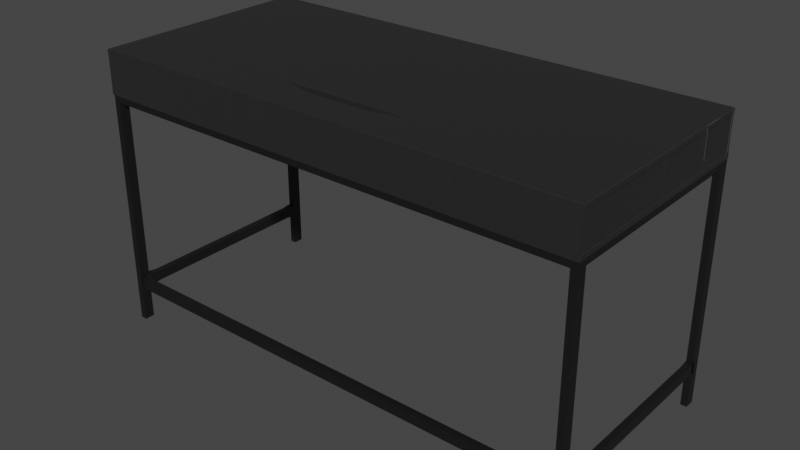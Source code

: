 # Source: desk.blend  (saved by Blender 2.92.15; exported with 4.5.12 LTS)
import bpy
from mathutils import Matrix  # noqa: F401  (used for matrix-valued properties, if any)

bpy.ops.wm.read_factory_settings(use_empty=True)
scene = bpy.context.scene
scene.name = 'Scene'

# ---- collections
col_collection = bpy.data.collections.new('Collection'); scene.collection.children.link(col_collection)

# ---- materials (node trees are filled in below, after node groups)
mat_material_001 = bpy.data.materials.new('Material.001')
mat_material_001.use_transparent_shadow = False
mat_material_001.use_raytrace_refraction = True
mat_material_001.use_screen_refraction = True
mat_material_001.use_sss_translucency = True
mat_material_001.thickness_mode = 'SLAB'
mat_material_001.use_thickness_from_shadow = True
mat_material_013 = bpy.data.materials.new('Material.013')
mat_material_013.use_transparent_shadow = False
mat_material_183 = bpy.data.materials.new('Material.183')
mat_material_183.use_transparent_shadow = False

# ---- material node trees
mat_material_001.use_nodes = True; mat_material_001.node_tree.nodes.clear()
_N = mat_material_001.node_tree.nodes; _L = mat_material_001.node_tree.links
n0 = _N.new('ShaderNodeTexWave'); n0.name = 'Wave Texture'; n0.location = (-2834, 298)
n0.inputs[1].default_value = 12.1
n0.inputs[2].default_value = 33.2
n0.inputs[4].default_value = 8.0
n1 = _N.new('ShaderNodeMapping'); n1.name = 'Mapping'; n1.location = (-3242, 233)
n1.inputs[3].default_value = (13.3, 1.0, 1.0)
n2 = _N.new('ShaderNodeTexCoord'); n2.name = 'Texture Coordinate'; n2.location = (-3510, 215)
n3 = _N.new('ShaderNodeTexVoronoi'); n3.name = 'Voronoi Texture'; n3.location = (-3040, 247)
n4 = _N.new('ShaderNodeValToRGB'); n4.name = 'ColorRamp.001'; n4.location = (-2589, 270)
while len(n4.color_ramp.elements) > 1: n4.color_ramp.elements.remove(n4.color_ramp.elements[-1])
n4.color_ramp.elements[0].position = 0.9909; n4.color_ramp.elements[0].color = (0.0, 0.0, 0.0, 1.0)
_e = n4.color_ramp.elements.new(1.0); _e.color = (1.0, 1.0, 1.0, 1.0)
n5 = _N.new('ShaderNodeTexWave'); n5.name = 'Wave Texture.001'; n5.location = (-2825, -94)
n5.inputs[1].default_value = 12.1
n5.inputs[2].default_value = 33.2
n5.inputs[4].default_value = 8.0
n6 = _N.new('ShaderNodeMapping'); n6.name = 'Mapping.001'; n6.location = (-3233, -160)
n6.inputs[3].default_value = (13.3, 1.0, 1.0)
n7 = _N.new('ShaderNodeTexCoord'); n7.name = 'Texture Coordinate.001'; n7.location = (-3501, -178)
n8 = _N.new('ShaderNodeTexVoronoi'); n8.name = 'Voronoi Texture.001'; n8.location = (-3031, -145)
n9 = _N.new('ShaderNodeValToRGB'); n9.name = 'ColorRamp.003'; n9.location = (-2580, -122)
while len(n9.color_ramp.elements) > 1: n9.color_ramp.elements.remove(n9.color_ramp.elements[-1])
n9.color_ramp.elements[0].position = 0.9545; n9.color_ramp.elements[0].color = (0.0, 0.0, 0.0, 1.0)
_e = n9.color_ramp.elements.new(1.0); _e.color = (1.0, 1.0, 1.0, 1.0)
n10 = _N.new('ShaderNodeOutputMaterial'); n10.name = 'Material Output.001'; n10.location = (-870, 235)
n11 = _N.new('ShaderNodeBsdfPrincipled'); n11.name = 'Principled BSDF.001'; n11.location = (-1678, 237)
n11.width = 232
n11.distribution = 'GGX'
n11.subsurface_method = 'BURLEY'
n11.inputs[2].default_value = 0.7878
n11.inputs[3].default_value = 1.45
n11.inputs[13].default_value = 1.0
n11.inputs[27].default_value = (0.0, 0.0, 0.0, 1.0)
n11.inputs[28].default_value = 1.0
n12 = _N.new('ShaderNodeBump'); n12.name = 'Bump'; n12.location = (-1874, -139)
n12.width = 132
n12.inputs[1].default_value = 1.0
n12.inputs[2].default_value = 1.0
n13 = _N.new('ShaderNodeValToRGB'); n13.name = 'ColorRamp'; n13.location = (-2258, 235)
while len(n13.color_ramp.elements) > 1: n13.color_ramp.elements.remove(n13.color_ramp.elements[-1])
n13.color_ramp.elements[0].position = 0.7; n13.color_ramp.elements[0].color = (0.0, 0.0, 0.0, 1.0)
_e = n13.color_ramp.elements.new(1.0); _e.color = (0.06004, 0.06004, 0.06004, 1.0)
n14 = _N.new('ShaderNodeValToRGB'); n14.name = 'ColorRamp.002'; n14.location = (-2160, -152)
while len(n14.color_ramp.elements) > 1: n14.color_ramp.elements.remove(n14.color_ramp.elements[-1])
n14.color_ramp.elements[0].position = 1.0; n14.color_ramp.elements[0].color = (0.0, 0.0, 0.0, 1.0)
_e = n14.color_ramp.elements.new(1.0); _e.color = (1.0, 1.0, 1.0, 1.0)
_L.new(n11.outputs[0], n10.inputs[0])
_L.new(n13.outputs[0], n11.inputs[0])
_L.new(n4.outputs[0], n13.inputs[0])
_L.new(n0.outputs[0], n4.inputs[0])
_L.new(n3.outputs[0], n0.inputs[0])
_L.new(n2.outputs[2], n1.inputs[0])
_L.new(n1.outputs[0], n3.inputs[0])
_L.new(n9.outputs[0], n14.inputs[0])
_L.new(n5.outputs[0], n9.inputs[0])
_L.new(n8.outputs[0], n5.inputs[0])
_L.new(n7.outputs[2], n6.inputs[0])
_L.new(n6.outputs[0], n8.inputs[0])
_L.new(n14.outputs[0], n12.inputs[3])
_L.new(n12.outputs[0], n10.inputs[2])
_L.new(n12.outputs[0], n11.inputs[5])
n10.is_active_output = True
mat_material_013.use_nodes = True; mat_material_013.node_tree.nodes.clear()
_N = mat_material_013.node_tree.nodes; _L = mat_material_013.node_tree.links
n0 = _N.new('ShaderNodeBsdfPrincipled'); n0.name = 'Principled BSDF'; n0.location = (10, 300)
n0.distribution = 'GGX'
n0.subsurface_method = 'BURLEY'
n0.inputs[0].default_value = (0.05497, 0.05497, 0.05497, 1.0)
n0.inputs[1].default_value = 0.8916
n0.inputs[2].default_value = 0.4518
n0.inputs[3].default_value = 1.45
n0.inputs[27].default_value = (0.0, 0.0, 0.0, 1.0)
n0.inputs[28].default_value = 1.0
n1 = _N.new('ShaderNodeOutputMaterial'); n1.name = 'Material Output'; n1.location = (300, 300)
_L.new(n0.outputs[0], n1.inputs[0])
n1.is_active_output = True
mat_material_183.use_nodes = True; mat_material_183.node_tree.nodes.clear()
_N = mat_material_183.node_tree.nodes; _L = mat_material_183.node_tree.links
n0 = _N.new('ShaderNodeOutputMaterial'); n0.name = 'Material Output'; n0.location = (300, 300)
n1 = _N.new('ShaderNodeBsdfPrincipled'); n1.name = 'Principled BSDF'; n1.location = (10, 300)
n1.distribution = 'GGX'
n1.subsurface_method = 'BURLEY'
n1.inputs[2].default_value = 1.0
n1.inputs[3].default_value = 1.45
n1.inputs[13].default_value = 1.0
n1.inputs[27].default_value = (0.0, 0.0, 0.0, 1.0)
n1.inputs[28].default_value = 1.0
n2 = _N.new('ShaderNodeBump'); n2.name = 'Bump'; n2.location = (-261, -154)
n2.inputs[1].default_value = 1.0
n2.inputs[2].default_value = 1.0
n3 = _N.new('ShaderNodeTexNoise'); n3.name = 'Noise Texture'; n3.location = (-641, 159)
n3.inputs[2].default_value = 1000.0
n3.inputs[3].default_value = 4.8
n3.inputs[4].default_value = 1.0
n3.inputs[8].default_value = 4.2
_L.new(n1.outputs[0], n0.inputs[0])
_L.new(n2.outputs[0], n1.inputs[5])
_L.new(n3.outputs[1], n2.inputs[3])
n0.is_active_output = True

# ---- world
world_world_001 = bpy.data.worlds.new('World.001'); scene.world = world_world_001
world_world_001.use_nodes = True; world_world_001.node_tree.nodes.clear()
_N = world_world_001.node_tree.nodes; _L = world_world_001.node_tree.links
n0 = _N.new('ShaderNodeBackground'); n0.name = 'Background'; n0.location = (10, 300)
n0.inputs[0].default_value = (0.05, 0.05, 0.05, 1.0)
n1 = _N.new('ShaderNodeOutputWorld'); n1.name = 'World Output'; n1.location = (300, 300)
_L.new(n0.outputs[0], n1.inputs[0])
n1.is_active_output = True
world_world_001.use_sun_shadow = False
world_world_001.sun_shadow_jitter_overblur = 0.0

# ---- meshes
me_plane_029 = bpy.data.meshes.new('Plane.029')
me_plane_029.from_pydata([(-0.6896, 0.3704, 0.4768), (0.6312, -0.2265, 0.4768), (-0.6896, -0.2265, 0.4768), (-0.6896, -0.2266, 0.5918), (-0.6896, 0.3704, 0.5918), (0.6312, -0.2266, 0.5918), (0.6312, 0.3704, 0.5918), (0.6312, 0.3704, 0.5796), (-0.6896, 0.3704, 0.5796), (0.6312, 0.3704, 0.5756), (-0.6893, 0.3704, 0.5757), (-0.6896, 0.3704, 0.4974), (-0.0292, 0.3704, 0.4974), (0.6312, 0.3704, 0.4768), (-0.6725, 0.3704, 0.4974), (-0.6877, 0.3744, 0.4788), (-0.6896, 0.3724, 0.4768), (-0.6877, 0.3744, 0.4954), (-0.6896, 0.3724, 0.4974), (0.6293, 0.3744, 0.4954), (0.6312, 0.3724, 0.4974), (0.6293, 0.3744, 0.4788), (0.6312, 0.3724, 0.4768), (-0.6876, 0.3744, 0.5899), (-0.6896, 0.3724, 0.5918), (-0.6874, 0.3744, 0.5777), (-0.6893, 0.3724, 0.5757), (0.6293, 0.3744, 0.5899), (0.6312, 0.3724, 0.5918), (0.6293, 0.3744, 0.5775), (0.6312, 0.3724, 0.5756), (0.63, 0.3721, 0.4986), (0.6312, 0.3709, 0.4974), (-0.6896, 0.3709, 0.4974), (-0.6884, 0.3721, 0.4986), (-0.03042, 0.3721, 0.4986), (-0.0292, 0.3709, 0.4974), (0.6312, 0.3709, 0.5756), (0.63, 0.3721, 0.5744), (-0.6881, 0.3721, 0.5745), (-0.6893, 0.3709, 0.5757), (-0.02886, 0.3709, 0.5757), (-0.0301, 0.3721, 0.5745), (-0.0483, 0.3721, 0.5745), (-0.04949, 0.3709, 0.5757), (0.6165, 0.3721, 0.5744), (0.6153, 0.3709, 0.5756), (0.6153, 0.3709, 0.4974), (0.6165, 0.3721, 0.4986), (-0.6721, 0.3709, 0.5757), (-0.6733, 0.3721, 0.5745), (-0.6737, 0.3721, 0.4986), (-0.6725, 0.3709, 0.4974), (-0.04984, 0.3709, 0.4974), (-0.04863, 0.3721, 0.4986), (-0.02886, 0.3704, 0.5757), (0.6153, 0.3704, 0.5756), (-0.04949, 0.3704, 0.5757), (-0.6721, 0.3704, 0.5757), (0.6153, 0.3704, 0.4974), (-0.04984, 0.3704, 0.4974), (-0.02834, 0.3627, 0.498), (0.6162, 0.3627, 0.5761), (-0.6712, 0.3627, 0.5763), (0.6162, 0.3627, 0.498), (-0.02799, 0.3627, 0.5763), (-0.04863, 0.3627, 0.5763), (-0.6716, 0.3627, 0.498), (-0.04898, 0.3627, 0.498), (-0.6896, -0.1139, 0.5918), (0.6312, -0.002688, 0.5918), (-0.1943, -0.1139, 0.5918), (0.1359, -0.1139, 0.5918), (-0.6889, 0.3697, 0.5926), (0.6305, 0.3697, 0.5926), (0.6312, -0.1119, 0.5919), (-0.6896, -0.1119, 0.5919), (-0.6889, -0.1112, 0.5926), (-0.1118, -0.1339, 0.5918), (0.05334, -0.1339, 0.5918), (0.136, -0.1146, 0.5927), (-0.1118, -0.1346, 0.5927), (0.6305, -0.2259, 0.5927), (0.6312, -0.2266, 0.592), (-0.6896, -0.2266, 0.592), (-0.1118, -0.1339, 0.592), (-0.1944, -0.1146, 0.5927), (-0.1943, -0.1139, 0.592), (0.05334, -0.1339, 0.592), (0.1359, -0.1139, 0.592), (-0.6896, -0.1139, 0.592), (-0.6889, -0.2259, 0.5927), (-0.6889, -0.1146, 0.5927), (0.05343, -0.1346, 0.5927), (-0.6889, 0.3697, 0.5778), (0.6305, -0.1112, 0.5778), (-0.6889, -0.1112, 0.5778), (0.136, -0.1146, 0.578), (0.6305, -0.2259, 0.578), (-0.6889, -0.2259, 0.578), (-0.6889, -0.1146, 0.578), (-0.1944, -0.1146, 0.578), (0.05343, -0.1346, 0.578), (-0.1118, -0.1346, 0.578), (0.6305, -0.1112, 0.5926), (0.6312, -0.1139, 0.592), (0.6305, -0.1146, 0.5927), (0.6305, 0.3697, 0.5778), (0.6305, -0.1146, 0.578), (0.6312, -0.2266, 0.5775), (0.6312, 0.3704, 0.4912), (0.6311, -0.1139, 0.5918), (0.6312, -0.2265, 0.4912), (0.6312, 0.3704, 0.5775), (0.6312, -0.1118, 0.5775), (0.6311, -0.1139, 0.5774), (0.6321, 0.3704, 0.4768), (0.633, 0.3695, 0.4777), (0.6321, -0.2266, 0.5775), (0.633, -0.2257, 0.5784), (0.633, -0.2257, 0.5909), (0.6321, -0.2266, 0.5918), (0.6321, 0.3704, 0.4912), (0.633, 0.3695, 0.4903), (0.6329, -0.1148, 0.5909), (0.632, -0.1139, 0.5918), (0.6321, -0.1118, 0.5918), (0.633, -0.1109, 0.5909), (0.6321, -0.1118, 0.5775), (0.633, -0.1109, 0.5784), (0.633, -0.2256, 0.4777), (0.6321, -0.2265, 0.4768), (0.633, -0.2256, 0.4903), (0.6321, -0.2265, 0.4912), (0.6321, 0.3704, 0.5918), (0.633, 0.3695, 0.5909), (0.633, 0.3695, 0.5784), (0.6321, 0.3704, 0.5775), (0.6329, -0.1148, 0.5783), (0.632, -0.1139, 0.5774), (-0.6896, -0.1113, 0.4768), (-0.6896, -0.1114, 0.5918), (-0.6896, -0.1138, 0.4768), (-0.6896, -0.2266, 0.5775), (-0.6896, 0.3704, 0.4912), (-0.6896, -0.2265, 0.4912), (-0.6896, 0.3704, 0.5775), (-0.6896, -0.1114, 0.5775), (-0.6896, -0.1113, 0.4912), (-0.6896, -0.1138, 0.4912), (-0.6896, -0.1139, 0.5775), (-0.6919, -0.1154, 0.4784), (-0.6903, -0.1138, 0.4768), (-0.6903, -0.2265, 0.4768), (-0.6919, -0.2249, 0.4784), (-0.6919, -0.225, 0.5791), (-0.6903, -0.2266, 0.5775), (-0.6903, -0.2266, 0.5918), (-0.6919, -0.225, 0.5902), (-0.6919, 0.3688, 0.4896), (-0.6903, 0.3704, 0.4912), (-0.6903, 0.3704, 0.4768), (-0.6919, 0.3688, 0.4784), (-0.6903, -0.1139, 0.5918), (-0.6919, -0.1155, 0.5902), (-0.6903, -0.1113, 0.4768), (-0.6919, -0.1097, 0.4784), (-0.6919, -0.1098, 0.5902), (-0.6903, -0.1114, 0.5918), (-0.6903, -0.1113, 0.4912), (-0.6919, -0.1097, 0.4896), (-0.6903, -0.2265, 0.4912), (-0.6919, -0.2249, 0.4896), (-0.6919, 0.3688, 0.5902), (-0.6903, 0.3704, 0.5918), (-0.6903, 0.3704, 0.5775), (-0.6919, 0.3688, 0.5791), (-0.6919, -0.1098, 0.5791), (-0.6903, -0.1114, 0.5775), (-0.6903, -0.1138, 0.4912), (-0.6919, -0.1154, 0.4896), (-0.6919, -0.1155, 0.5791), (-0.6903, -0.1139, 0.5775), (0.6312, 0.3446, 0.4599), (0.6142, 0.3446, 0.4599), (0.6142, -0.2254, 0.4769), (0.6312, -0.2254, 0.4769), (0.6142, -0.2254, 0.4599), (0.6312, 0.3715, 0.4769), (0.6142, 0.3715, 0.4769), (0.6312, 0.3446, -0.158), (0.6142, 0.3446, -0.158), (0.6312, 0.3715, -0.158), (0.6142, 0.3715, -0.158), (0.6312, -0.1985, 0.4769), (0.6312, -0.1985, 0.4599), (0.6142, -0.1985, 0.4599), (0.6142, -0.1985, 0.4769), (0.6312, -0.2254, -0.158), (0.6142, -0.2254, -0.158), (0.6312, -0.1985, -0.158), (0.6142, -0.1985, -0.158), (0.6142, -0.1992, -0.0661), (0.6312, -0.1992, -0.0661), (0.6312, -0.1981, -0.03402), (0.6142, -0.1981, -0.03402), (0.6312, 0.3518, -0.0661), (0.6312, 0.3528, -0.03402), (0.6142, 0.3528, -0.03402), (0.6142, 0.3518, -0.0661), (0.6142, 0.3179, -0.0369), (0.6142, -0.1642, -0.0638), (0.6312, -0.1642, -0.0638), (0.6312, -0.1642, -0.0369), (0.6142, -0.1642, -0.0369), (0.6142, 0.3179, -0.0638), (0.6312, 0.3179, -0.0638), (0.6312, 0.3179, -0.0369), (0.6142, 0.3356, -0.03402), (0.6142, -0.1819, -0.0661), (0.6312, -0.1819, -0.0661), (0.6312, -0.1809, -0.03402), (0.6142, -0.1809, -0.03402), (0.6142, 0.3346, -0.0661), (0.6312, 0.3346, -0.0661), (0.6312, 0.3356, -0.03402), (-0.6688, 0.3446, 0.4599), (-0.6858, 0.3446, 0.4599), (-0.6688, 0.3446, 0.4769), (-0.6858, 0.3446, 0.4769), (-0.6858, -0.2254, 0.4769), (-0.6688, -0.2254, 0.4769), (-0.6688, -0.2254, 0.4599), (-0.6688, 0.3715, 0.4769), (-0.6858, 0.3715, 0.4769), (-0.6688, 0.3446, -0.158), (-0.6858, 0.3446, -0.158), (-0.6688, 0.3715, -0.158), (-0.6858, 0.3715, -0.158), (-0.6688, -0.1985, 0.4769), (-0.6688, -0.1985, 0.4599), (-0.6858, -0.1985, 0.4599), (-0.6858, -0.1985, 0.4769), (-0.6688, -0.2254, -0.158), (-0.6858, -0.2254, -0.158), (-0.6688, -0.1985, -0.158), (-0.6858, -0.1985, -0.158), (-0.6858, -0.1992, -0.0661), (-0.6688, -0.1992, -0.0661), (-0.6688, -0.1981, -0.03402), (-0.6858, -0.1981, -0.03402), (-0.6688, 0.3518, -0.0661), (-0.6688, 0.3528, -0.03402), (-0.6858, 0.3528, -0.03402), (-0.6858, 0.3518, -0.0661), (-0.6858, 0.3179, -0.0369), (-0.6858, -0.1642, -0.0638), (-0.6688, -0.1642, -0.0638), (-0.6688, -0.1642, -0.0369), (-0.6858, -0.1642, -0.0369), (-0.6858, 0.3179, -0.0638), (-0.6688, 0.3179, -0.0638), (-0.6688, 0.3179, -0.0369), (-0.6858, 0.3523, -0.06296), (-0.6693, 0.3528, -0.03402), (-0.6858, 0.3356, -0.03402), (-0.6858, -0.1819, -0.0661), (-0.6688, -0.1819, -0.0661), (-0.6688, -0.1809, -0.03402), (-0.6688, 0.3523, -0.06296), (-0.6858, 0.3523, -0.03774), (-0.6858, -0.1809, -0.03402), (-0.6858, 0.3346, -0.0661), (-0.6688, 0.3346, -0.0661), (-0.6688, 0.3356, -0.03402), (-0.6693, 0.3523, -0.03774), (0.6141, -0.2212, -0.03402), (0.6141, -0.2042, -0.03402), (0.6151, -0.2042, -0.0661), (0.6151, -0.2212, -0.0661), (-0.6696, -0.2042, -0.0661), (-0.6707, -0.2042, -0.03402), (-0.6707, -0.2212, -0.03402), (-0.6696, -0.2212, -0.0661), (-0.6358, -0.2212, -0.0369), (0.5801, -0.2212, -0.0638), (0.5801, -0.2042, -0.0638), (0.5801, -0.2042, -0.0369), (0.5801, -0.2212, -0.0369), (-0.6358, -0.2212, -0.0638), (-0.6358, -0.2042, -0.0638), (-0.6358, -0.2042, -0.0369), (0.6146, -0.2042, -0.03774), (0.6146, -0.2212, -0.06296), (-0.6702, -0.2042, -0.03774), (-0.6702, -0.2212, -0.06296), (-0.6535, -0.2212, -0.03402), (0.5979, -0.2212, -0.0661), (0.5979, -0.2042, -0.0661), (0.5969, -0.2042, -0.03402), (0.6146, -0.2042, -0.06296), (0.6146, -0.2212, -0.03774), (-0.6702, -0.2042, -0.06296), (-0.6702, -0.2212, -0.03774), (0.5969, -0.2212, -0.03402), (-0.6524, -0.2212, -0.0661), (-0.6524, -0.2042, -0.0661), (-0.6535, -0.2042, -0.03402), (0.6142, -0.2002, 0.4599), (0.6142, -0.2002, 0.4769), (-0.6688, -0.2002, 0.4769), (-0.6688, -0.2002, 0.4599), (0.6209, -0.1985, 0.4769), (0.6209, -0.1985, 0.4599)], [(206, 207)], [(111, 72, 89, 80, 106, 105), (234, 233, 237, 238), (11, 33, 34, 39, 40, 10, 8), (9, 6, 28, 30), (4, 10, 26, 24), (4, 8, 10), (7, 6, 9), (0, 140, 142, 2, 1, 13, 22, 16), (56, 62, 64, 59), (58, 10, 40, 49), (11, 0, 16, 18), (32, 47, 59, 64, 61, 12, 60, 68, 67, 14, 11, 18, 17, 19, 20, 22, 13, 7, 9, 37), (29, 27, 23, 25), (12, 61, 65, 55), (37, 38, 31, 32), (22, 20, 19, 21), (29, 25, 26, 30), (25, 23, 24, 26), (15, 17, 18, 16), (30, 28, 27, 29), (21, 19, 17, 15), (50, 39, 34, 51), (9, 56, 46, 37), (49, 50, 51, 52), (42, 43, 54, 35), (55, 57, 44, 41), (43, 44, 53, 54), (57, 60, 53, 44), (11, 14, 52, 33), (60, 12, 36, 53), (41, 44, 43, 42), (37, 46, 45, 38), (31, 48, 47, 32), (49, 40, 39, 50), (51, 34, 33, 52), (41, 42, 35, 36), (35, 54, 53, 36), (38, 45, 48, 31), (14, 67, 63, 58, 49, 52), (45, 46, 47, 48), (60, 57, 66, 68), (81, 93, 88, 79, 78, 85), (78, 71, 87, 85), (167, 168, 174, 173), (71, 69, 90, 92, 86, 87), (72, 79, 88, 89), (75, 104, 77, 76), (4, 174, 168, 141, 69, 76, 77, 73), (91, 82, 98, 108, 97, 102, 103, 101, 100, 99), (93, 80, 89, 88), (86, 81, 85, 87), (105, 106, 82, 83), (94, 96, 95, 107), (80, 93, 102, 97), (86, 92, 100, 101), (3, 157, 156, 143, 145, 171, 153, 2, 1, 5, 83, 82, 91, 84), (104, 95, 96, 77), (81, 86, 101, 103), (93, 81, 103, 102), (92, 91, 99, 100), (74, 73, 77, 104), (82, 91, 92, 86, 81, 93, 80, 106), (134, 126, 127, 135), (82, 106, 108, 98), (106, 80, 97, 108), (10, 58, 63, 66, 57, 55, 65, 62, 56, 9, 30, 26), (75, 114, 128, 126), (113, 6, 134, 137), (109, 115, 139, 118), (5, 109, 118, 121), (117, 123, 132, 130), (119, 138, 124, 120), (129, 136, 135, 127), (111, 5, 121, 125), (6, 74, 104, 75, 111, 70), (115, 111, 125, 139), (13, 110, 122, 116), (112, 1, 131, 133), (119, 120, 121, 118), (123, 117, 116, 122), (125, 121, 120, 124), (129, 127, 126, 128), (21, 15, 16, 22), (130, 132, 133, 131), (135, 136, 137, 134), (139, 125, 124, 138), (138, 119, 118, 139), (116, 117, 130, 131), (114, 113, 137, 128), (144, 148, 140, 142, 149, 145, 143, 150, 69, 141, 147, 146), (149, 142, 152, 179), (150, 143, 156, 182), (167, 173, 176, 177), (4, 146, 175, 174), (154, 172, 180, 151), (112, 110, 113, 114, 75, 111, 115, 109), (165, 166, 162, 161, 0, 140), (140, 148, 169, 165), (145, 149, 179, 171), (155, 158, 164, 181), (170, 159, 162, 166), (69, 150, 182, 163), (147, 141, 168, 178), (3, 69, 163, 157), (144, 0, 161, 160), (152, 153, 154, 151), (156, 157, 158, 155), (160, 161, 162, 159), (164, 158, 157, 163), (170, 166, 165, 169), (84, 91, 92, 90), (153, 171, 172, 154), (174, 175, 176, 173), (176, 175, 178, 177), (167, 177, 178, 168), (171, 179, 180, 172), (179, 152, 151, 180), (155, 181, 182, 156), (163, 182, 181, 164), (142, 2, 153, 152), (184, 308, 309, 189, 193, 191), (183, 184, 191, 190), (189, 188, 192, 193), (183, 190, 192, 188, 194, 195), (190, 191, 193, 192), (195, 196, 197, 194), (185, 186, 194, 197), (198, 199, 201, 200), (196, 195, 200, 201), (187, 196, 201, 199), (221, 213, 214, 222), (219, 211, 212, 220), (205, 204, 221, 222), (218, 225, 207, 208), (202, 219, 220, 203), (273, 251, 269, 275, 264, 252, 274, 262, 258, 268, 249, 248, 267, 257, 261), (203, 204, 205, 202), (213, 217, 210, 214), (230, 242, 229, 234, 238, 236, 227, 241, 246, 244), (226, 227, 236, 235), (229, 228, 233, 234), (235, 236, 238, 237), (186, 198, 200, 195, 194), (240, 239, 312, 313), (230, 231, 239, 242), (243, 244, 246, 245), (240, 232, 243, 245), (241, 240, 245, 246), (250, 249, 268, 271), (260, 272, 273, 261), (258, 262, 255, 259), (291, 307, 296, 284), (262, 274, 265, 255), (268, 258, 259, 271), (253, 264, 275, 270), (273, 272, 254, 251), (256, 260, 261, 257), (266, 256, 257, 267), (275, 269, 263, 270), (263, 269, 251, 254), (282, 281, 294, 303), (295, 302, 280, 283), (247, 266, 267, 248), (276, 277, 299, 304), (289, 305, 306, 290), (296, 307, 281, 282), (306, 305, 283, 280), (285, 289, 290, 286), (297, 285, 286, 298), (296, 282, 303, 295, 283, 305, 289, 285, 297, 279, 293, 301, 276, 304, 288, 284), (294, 302, 295, 303), (278, 300, 293, 279), (279, 297, 298, 278), (304, 299, 287, 288), (265, 253, 270, 263, 254, 272, 260, 256, 266, 247, 248, 249, 250, 271, 259, 255), (306, 280, 302, 294, 281, 307, 291, 287, 299, 277, 292, 300, 278, 298, 286, 290), (265, 274, 252, 264, 253), (301, 292, 277, 276), (300, 292, 301, 293), (217, 225, 218, 210), (208, 209, 223, 215, 211, 219, 202, 205, 222, 214, 210, 218), (211, 215, 223, 224, 216, 212), (28, 24, 23, 27), (4, 73, 74, 6), (6, 70, 75, 126, 134), (133, 132, 123, 122), (12, 55, 41, 36), (169, 160, 159, 170), (148, 144, 160, 169), (146, 147, 178, 175), (69, 3, 84, 90), (77, 96, 94, 73), (74, 107, 95, 104), (56, 59, 47, 46), (13, 116, 131, 1), (112, 133, 122, 110), (129, 128, 137, 136), (5, 111, 105, 83), (94, 107, 74, 73), (186, 185, 231, 230, 244, 243, 232, 187, 199, 198), (224, 206, 208, 207, 225, 217, 213, 221, 204, 203, 220, 212, 216), (183, 195, 196, 184), (187, 232, 311, 308), (287, 291, 284, 288), (228, 310, 311, 226, 235, 237, 233), (223, 209, 206, 224)])
me_plane_029.polygons.foreach_set('material_index', [0, 1, 0, 0, 0, 0, 0, 0, 0, 0, 0, 0, 0, 0, 0, 0, 0, 0, 0, 0, 0, 0, 0, 0, 0, 0, 0, 0, 0, 0, 0, 0, 0, 0, 0, 0, 0, 0, 0, 0, 0, 0, 0, 0, 0, 0, 0, 0, 0, 0, 0, 0, 0, 0, 0, 0, 0, 0, 0, 0, 0, 0, 0, 0, 0, 0, 0, 0, 0, 0, 0, 0, 0, 0, 0, 0, 0, 0, 0, 0, 0, 0, 0, 0, 0, 0, 0, 0, 0, 0, 0, 0, 0, 0, 0, 0, 0, 0, 0, 0, 0, 0, 0, 0, 0, 0, 0, 0, 0, 0, 0, 0, 0, 0, 0, 0, 0, 0, 0, 0, 1, 1, 1, 1, 1, 1, 1, 1, 1, 1, 1, 1, 1, 1, 1, 1, 1, 1, 1, 1, 1, 1, 1, 1, 1, 1, 1, 1, 1, 1, 1, 1, 1, 1, 1, 1, 1, 1, 1, 1, 1, 1, 1, 1, 1, 1, 1, 1, 1, 1, 1, 1, 1, 1, 1, 1, 1, 1, 1, 1, 1, 1, 0, 0, 0, 0, 0, 0, 0, 0, 0, 0, 0, 0, 0, 0, 0, 0, 0, 1, 1, 0, 0, 1, 1, 1])
_uv = me_plane_029.uv_layers.new(name='UVMap')
_uv.uv.foreach_set('vector', [0.0, 0.0, 0.0, 0.0, 0.375, 0.875, 0.3749, 0.8757, 0.0005377, 0.8758, 0.0, 0.0, 1.0, 1.0, 0.0, 1.0, 0.0, 0.0, 1.0, 0.0, 0.0, 0.0, 1.0, 0.0, 0.9989, 0.0, 0.9989, 0.0, 0.0, 0.0, 0.0, 0.0, 0.0, 0.0, 0.0, 0.0, 0.0, 0.0, 0.0, 0.0, 0.0, 0.0, 0.0, 0.0, 0.0, 0.0, 0.0, 0.0, 0.0, 0.0, 0.0, 0.0, 0.0, 0.0, 0.0, 0.0, 0.0, 0.0, 0.0, 0.0, 0.0, 0.0, 1.0, 0.0, 1.0, 0.75, 1.0, 0.875, 1.0, 1.0, 0.0, 1.0, 0.0, 0.0, 0.0, 0.0, 1.0, 0.0, 0.01562, 0.0, 0.01562, 0.0, 0.01562, 0.0, 0.01562, 0.0, 0.9844, 0.0, 1.0, 0.0, 1.0, 0.0, 0.9844, 0.0, 0.0, 0.0, 0.0, 0.0, 0.0, 0.0, 0.0, 0.0, 0.0, 0.0, 0.01562, 0.0, 0.01562, 0.0, 0.01562, 0.0, 0.5, 0.0, 0.5, 0.0, 0.5156, 0.0, 0.5156, 0.0, 0.9844, 0.0, 0.9844, 0.0, 1.0, 0.0, 1.0, 0.0, 0.9983, 0.0, 0.001807, 0.0, 0.0, 0.0, 0.0, 0.0, 0.0, 0.0, 0.0, 0.0, 0.0, 0.0, 0.0, 0.0, 0.001823, 0.0, 0.001834, 0.0, 0.9983, 0.0, 0.9983, 0.0, 0.5, 0.0, 0.5, 0.0, 0.5, 0.0, 0.5, 0.0, 0.0, 0.0, 0.001193, 0.0, 0.001193, 0.0, 0.0, 0.0, 0.0, 0.0, 0.0, 0.0, 0.001807, 0.0, 0.001807, 0.0, 0.001823, 0.0, 0.9983, 0.0, 1.0, 0.0, 0.0, 0.0, 0.9983, 0.0, 0.9983, 0.0, 1.0, 0.0, 1.0, 0.0, 0.9983, 0.0, 0.9983, 0.0, 1.0, 0.0, 1.0, 0.0, 0.0, 0.0, 0.0, 0.0, 0.001834, 0.0, 0.001823, 0.0, 0.001807, 0.0, 0.001807, 0.0, 0.9983, 0.0, 0.9983, 0.0, 0.9855, 0.0, 0.9989, 0.0, 0.9989, 0.0, 0.9855, 0.0, 0.0, 0.0, 0.01562, 0.0, 0.01562, 0.0, 0.0, 0.0, 0.9844, 0.0, 0.9855, 0.0, 0.9855, 0.0, 0.9844, 0.0, 0.5009, 0.0, 0.5147, 0.0, 0.5147, 0.0, 0.5009, 0.0, 0.5, 0.0, 0.5156, 0.0, 0.5156, 0.0, 0.5, 0.0, 0.5147, 0.0, 0.5156, 0.0, 0.5156, 0.0, 0.5147, 0.0, 0.5156, 0.0, 0.5156, 0.0, 0.5156, 0.0, 0.5156, 0.0, 1.0, 0.0, 0.9844, 0.0, 0.9844, 0.0, 1.0, 0.0, 0.5156, 0.0, 0.5, 0.0, 0.5, 0.0, 0.5156, 0.0, 0.5, 0.0, 0.5156, 0.0, 0.5147, 0.0, 0.5009, 0.0, 0.0, 0.0, 0.01562, 0.0, 0.01443, 0.0, 0.001193, 0.0, 0.001193, 0.0, 0.01443, 0.0, 0.01562, 0.0, 0.0, 0.0, 0.9844, 0.0, 1.0, 0.0, 0.9989, 0.0, 0.9855, 0.0, 0.9855, 0.0, 0.9989, 0.0, 1.0, 0.0, 0.9844, 0.0, 0.5, 0.0, 0.5009, 0.0, 0.5009, 0.0, 0.5, 0.0, 0.5009, 0.0, 0.5147, 0.0, 0.5156, 0.0, 0.5, 0.0, 0.001193, 0.0, 0.01443, 0.0, 0.01443, 0.0, 0.001193, 0.0, 0.9844, 0.0, 0.9844, 0.0, 0.9844, 0.0, 0.9844, 0.0, 0.9844, 0.0, 0.9844, 0.0, 0.01443, 0.0, 0.01562, 0.0, 0.01562, 0.0, 0.01443, 0.0, 0.5156, 0.0, 0.5156, 0.0, 0.5156, 0.0, 0.5156, 0.0, 0.5626, 0.8761, 0.4374, 0.8761, 0.0, 0.0, 0.0, 0.0, 0.0, 0.0, 0.5625, 0.875, 0.0, 0.0, 0.0, 0.0, 0.0, 0.0, 0.0, 0.0, 0.7517, 0.7481, 0.75, 0.75, 0.0, 0.0, 0.01648, 0.002678, 0.0, 0.0, 0.0, 0.0, 1.0, 0.875, 0.9995, 0.8758, 0.6251, 0.8757, 0.0, 0.0, 0.0, 0.0, 0.0, 0.0, 0.0, 0.0, 0.0, 0.0, 0.0, 0.875, 0.0005045, 0.8729, 0.9995, 0.8729, 1.0, 0.875, 0.0, 0.0, 0.0, 0.0, 0.0, 0.0, 0.0, 0.0, 1.0, 0.875, 1.0, 0.875, 0.9995, 0.8729, 0.9995, 0.001142, 0.9995, 0.9992, 0.0005377, 0.9992, 0.0005377, 0.9992, 0.0005377, 0.8758, 0.3749, 0.8757, 0.4374, 0.8761, 0.5626, 0.8761, 0.6251, 0.8757, 0.9995, 0.8758, 0.9995, 0.9992, 0.4374, 0.8761, 0.3749, 0.8757, 0.375, 0.875, 0.4375, 0.875, 0.6251, 0.8757, 0.5626, 0.8761, 0.5625, 0.875, 0.625, 0.875, 0.0, 0.875, 0.0005377, 0.8758, 0.0005377, 0.9992, 0.0, 1.0, 0.9995, 0.001142, 0.9995, 0.8729, 0.0005045, 0.8729, 0.0005045, 0.001142, 0.3749, 0.8757, 0.4374, 0.8761, 0.4374, 0.8761, 0.3749, 0.8757, 0.6251, 0.8757, 0.9995, 0.8758, 0.9995, 0.8758, 0.6251, 0.8757, 1.0, 1.0, 1.0, 1.0, 1.0, 1.0, 1.0, 1.0, 1.0, 1.0, 1.0, 1.0, 1.0, 1.0, 1.0, 1.0, 0.0, 1.0, 0.0, 1.0, 0.0, 1.0, 0.0005377, 0.9992, 0.9995, 0.9992, 1.0, 1.0, 0.0005045, 0.8729, 0.0005045, 0.8729, 0.9995, 0.8729, 0.9995, 0.8729, 0.5626, 0.8761, 0.6251, 0.8757, 0.6251, 0.8757, 0.5626, 0.8761, 0.4374, 0.8761, 0.5626, 0.8761, 0.5626, 0.8761, 0.4374, 0.8761, 0.9995, 0.8758, 0.9995, 0.9992, 0.9995, 0.9992, 0.9995, 0.8758, 0.0, 0.0, 0.0, 0.0, 0.0, 0.0, 0.0, 0.0, 0.0, 0.0, 0.0, 0.0, 0.0, 0.0, 0.0, 0.0, 0.0, 0.0, 0.0, 0.0, 0.0, 0.0, 0.0, 0.0, 0.0, 0.0, 0.0, 0.0, 0.0, 0.005873, 0.0, 5.75e-05, 0.0005377, 0.9992, 0.0005377, 0.8758, 0.0005377, 0.8758, 0.0005377, 0.9992, 0.0005377, 0.8758, 0.3749, 0.8757, 0.3749, 0.8757, 0.0005377, 0.8758, 1.0, 0.0, 0.9844, 0.0, 0.9844, 0.0, 0.5156, 0.0, 0.5156, 0.0, 0.5, 0.0, 0.5, 0.0, 0.01562, 0.0, 0.01562, 0.0, 0.0, 0.0, 0.0, 0.0, 1.0, 0.0, 0.0, 0.0, 0.0, 0.09375, 0.0, 0.09375, 0.0, 0.0, 0.0, 0.0, 0.0, 0.0, 0.0, 0.0, 0.0, 0.0, 0.0, 0.125, 0.0, 0.1094, 0.0, 0.1094, 0.0, 0.125, 0.0, 0.0, 0.0, 0.0, 0.0, 0.0, 0.0, 0.0, 0.0, 0.001461, 0.0, 0.001387, 0.0, 0.8819, 0.0, 0.9911, 0.0, 0.117, 0.0, 0.1026, 0.0, 0.006935, 0.0, 0.007848, 0.0, 0.08775, 0.0, 0.0001322, 0.0, 5.75e-05, 0.0, 0.005873, 0.0, 0.0, 0.0, 0.0, 0.0, 0.0, 0.0, 0.0, 0.0, 0.0, 0.0005045, 0.001142, 0.0005045, 0.8729, 0.0, 0.875, 0.0, 0.875, 0.0, 0.625, 0.0, 0.1094, 0.0, 0.0, 0.0, 0.0, 0.0, 0.1094, 0.0, 0.0, 0.0, 0.0, 0.0, 0.0, 0.0, 0.0, 0.0, 0.0, 0.0, 0.0, 0.0, 0.0, 0.0, 0.0, 0.0, 0.117, 0.0, 0.007848, 0.0, 0.0, 0.0, 0.125, 0.0, 0.001387, 0.0, 0.001461, 0.0, 0.0, 0.0, 0.0, 0.0, 0.0, 0.0, 0.0, 0.0, 0.007848, 0.0, 0.006935, 0.0, 0.08775, 0.0, 0.005873, 0.0, 0.0, 0.0, 0.09375, 0.001807, 0.0, 0.9983, 0.0, 1.0, 0.0, 0.0, 0.0, 0.0, 0.9911, 0.0, 0.8819, 0.0, 0.875, 0.0, 1.0, 0.0, 5.75e-05, 0.0, 0.0001322, 0.0, 0.0, 0.0, 0.0, 0.0, 0.1094, 0.0, 0.0, 0.0, 0.006935, 0.0, 0.1026, 0.0, 0.1026, 0.0, 0.117, 0.0, 0.125, 0.0, 0.1094, 0.0, 0.0, 0.0, 0.001461, 0.0, 0.9911, 0.0, 1.0, 0.0, 0.09375, 0.0, 0.0, 0.0, 0.0, 0.0, 0.09375, 0.875, 0.0, 0.9688, 0.75, 1.0, 0.75, 1.0, 0.875, 0.9844, 0.875, 1.0, 1.0, 1.0, 1.0, 0.8906, 0.875, 0.875, 0.875, 0.75, 0.75, 0.7812, 0.75, 0.125, 0.0, 0.9844, 0.875, 1.0, 0.875, 1.0, 0.875, 0.9844, 0.875, 0.8906, 0.875, 1.0, 1.0, 1.0, 1.0, 0.8906, 0.875, 0.7517, 0.7481, 0.01648, 0.002678, 0.1135, 0.002678, 0.7761, 0.7481, 0.0, 0.0, 0.0, 0.0, 0.0, 0.0, 0.0, 0.0, 0.9999, 0.9982, 0.9998, 0.9982, 0.9863, 0.8768, 0.9983, 0.8768, 0.0, 0.875, 0.0, 0.0, 0.0, 0.0, 0.0, 0.09375, 0.0, 0.0, 0.0, 0.0, 0.0, 0.1094, 0.0, 0.125, 1.0, 0.75, 0.9964, 0.7481, 0.9862, 0.002678, 1.0, 0.0, 1.0, 0.0, 1.0, 0.75, 1.0, 0.75, 0.9688, 0.75, 0.9688, 0.75, 1.0, 0.75, 1.0, 1.0, 0.9844, 0.875, 0.9844, 0.875, 1.0, 1.0, 0.9984, 0.9982, 0.9983, 0.9982, 0.8784, 0.8768, 0.8905, 0.8768, 0.9721, 0.7481, 0.8891, 0.002678, 0.9862, 0.002678, 0.9964, 0.7481, 0.875, 0.875, 0.8906, 0.875, 0.8906, 0.875, 0.875, 0.875, 0.7812, 0.75, 0.75, 0.75, 0.75, 0.75, 0.7812, 0.75, 0.0, 0.0, 0.0, 0.0, 0.0, 0.0, 0.0, 0.0, 0.0, 0.0, 0.0, 0.0, 0.0, 0.0, 0.0, 0.0, 1.0, 0.875, 1.0, 1.0, 0.9999, 0.9982, 0.9983, 0.8768, 1.0, 1.0, 1.0, 1.0, 0.9983, 0.9982, 0.9984, 0.9982, 0.875, 0.0, 1.0, 0.0, 0.9862, 0.002678, 0.8891, 0.002678, 0.8784, 0.8768, 0.9983, 0.9982, 1.0, 1.0, 0.875, 0.875, 0.9721, 0.7481, 0.9964, 0.7481, 1.0, 0.75, 0.9688, 0.75, 1.0, 1.0, 0.9995, 0.9992, 0.9995, 0.8758, 1.0, 0.875, 1.0, 1.0, 1.0, 1.0, 0.9998, 0.9982, 0.9999, 0.9982, 0.0, 0.0, 0.125, 0.0, 0.1135, 0.002678, 0.01648, 0.002678, 0.1135, 0.002678, 0.125, 0.0, 0.7812, 0.75, 0.7761, 0.7481, 0.7517, 0.7481, 0.7761, 0.7481, 0.7812, 0.75, 0.75, 0.75, 1.0, 1.0, 0.9844, 0.875, 0.9863, 0.8768, 0.9998, 0.9982, 0.9844, 0.875, 1.0, 0.875, 0.9983, 0.8768, 0.9863, 0.8768, 0.9984, 0.9982, 0.8905, 0.8768, 0.8906, 0.875, 1.0, 1.0, 0.875, 0.875, 0.8906, 0.875, 0.8905, 0.8768, 0.8784, 0.8768, 1.0, 0.875, 1.0, 1.0, 1.0, 1.0, 1.0, 0.875, 1.0, 0.0, 1.0, 0.0, 1.0, 1.0, 1.0, 1.0, 1.0, 0.0, 1.0, 0.0, 0.0, 0.0, 1.0, 0.0, 1.0, 0.0, 0.0, 0.0, 1.0, 1.0, 0.0, 1.0, 0.0, 0.0, 1.0, 0.0, 0.0, 0.0, 0.0, 0.0, 0.0, 0.0, 0.0, 1.0, 0.0, 1.0, 0.0, 0.0, 0.0, 0.0, 1.0, 0.0, 1.0, 0.0, 0.0, 0.0, 0.0, 0.0, 1.0, 0.0, 1.0, 1.0, 0.0, 1.0, 1.0, 1.0, 0.0, 1.0, 0.0, 1.0, 1.0, 1.0, 0.0, 0.0, 1.0, 0.0, 1.0, 0.0, 0.0, 0.0, 1.0, 0.0, 0.0, 0.0, 0.0, 0.0, 1.0, 0.0, 1.0, 0.0, 1.0, 0.0, 1.0, 0.0, 1.0, 0.0, 0.0, 1.0, 0.0, 1.0, 1.0, 1.0, 1.0, 1.0, 1.0, 1.0, 1.0, 1.0, 0.0, 1.0, 0.0, 1.0, 1.0, 1.0, 0.0, 1.0, 0.0, 1.0, 1.0, 1.0, 1.0, 1.0, 0.0, 1.0, 0.0, 1.0, 1.0, 1.0, 1.0, 1.0, 1.0, 1.0, 0.0, 1.0, 0.0, 1.0, 0.0, 1.0, 0.0, 1.0, 0.0, 1.0, 0.03125, 1.0, 0.03125, 1.0, 0.0, 1.0, 0.0, 1.0, 0.0, 1.0, 0.0, 1.0, 0.0, 1.0, 0.0, 1.0, 0.0, 1.0, 0.0, 1.0, 0.0, 1.0, 0.0, 1.0, 0.0, 1.0, 0.0, 1.0, 1.0, 1.0, 1.0, 1.0, 0.0, 1.0, 0.0, 1.0, 1.0, 1.0, 1.0, 1.0, 1.0, 1.0, 1.0, 1.0, 0.0, 0.0, 1.0, 1.0, 1.0, 0.0, 1.0, 0.0, 1.0, 0.0, 1.0, 0.0, 1.0, 0.0, 1.0, 0.0, 0.0, 0.0, 1.0, 0.0, 1.0, 0.0, 0.0, 0.0, 1.0, 1.0, 0.0, 1.0, 0.0, 1.0, 1.0, 1.0, 0.0, 0.0, 1.0, 0.0, 1.0, 0.0, 0.0, 0.0, 0.0, 1.0, 0.0, 0.0, 0.0, 0.0, 0.0, 0.0, 0.0, 1.0, 0.0, 0.0, 0.0, 1.0, 0.0, 1.0, 0.0, 0.0, 1.0, 1.0, 0.0, 1.0, 0.0, 1.0, 1.0, 1.0, 0.0, 0.0, 1.0, 0.0, 1.0, 0.0, 0.0, 0.0, 0.0, 0.0, 0.0, 0.0, 0.0, 0.0, 0.0, 0.0, 1.0, 0.0, 0.0, 0.0, 0.0, 0.0, 1.0, 0.0, 1.0, 1.0, 0.0, 1.0, 0.0, 1.0, 1.0, 1.0, 1.0, 1.0, 1.0, 1.0, 0.0, 1.0, 0.0, 1.0, 0.0, 1.0, 0.0, 1.0, 1.0, 1.0, 1.0, 1.0, 0.0, 1.0, 0.0, 1.0, 1.0, 1.0, 1.0, 1.0, 0.0, 1.0, 0.0, 1.0, 1.0, 1.0, 1.0, 1.0, 0.0, 1.0, 0.0, 1.0, 1.0, 1.0, 1.0, 1.0, 1.0, 1.0, 0.03125, 1.0, 0.03125, 1.0, 1.0, 1.0, 0.0, 1.0, 1.0, 1.0, 1.0, 1.0, 0.0, 1.0, 1.0, 1.0, 1.0, 1.0, 0.0, 1.0, 0.0, 1.0, 1.0, 1.0, 1.0, 1.0, 0.0, 1.0, 0.0, 1.0, 0.03125, 1.0, 0.0, 1.0, 1.0, 1.0, 1.0, 1.0, 1.0, 1.0, 0.0, 1.0, 0.0, 1.0, 1.0, 1.0, 1.0, 1.0, 0.0, 1.0, 0.0, 1.0, 1.0, 1.0, 1.0, 1.0, 0.0, 1.0, 0.0, 1.0, 1.0, 1.0, 1.0, 1.0, 1.0, 1.0, 0.0, 1.0, 0.0, 1.0, 1.0, 1.0, 0.0, 1.0, 0.0, 1.0, 1.0, 1.0, 1.0, 1.0, 1.0, 1.0, 0.0, 1.0, 0.0, 1.0, 1.0, 1.0, 0.0, 1.0, 0.0, 1.0, 1.0, 1.0, 0.0, 1.0, 1.0, 1.0, 1.0, 1.0, 0.0, 1.0, 1.0, 1.0, 1.0, 1.0, 0.0, 1.0, 0.0, 1.0, 1.0, 1.0, 1.0, 1.0, 0.0, 1.0, 0.0, 1.0, 1.0, 1.0, 1.0, 1.0, 1.0, 1.0, 1.0, 1.0, 1.0, 1.0, 1.0, 1.0, 1.0, 1.0, 1.0, 1.0, 1.0, 1.0, 1.0, 1.0, 1.0, 1.0, 1.0, 1.0, 1.0, 1.0, 1.0, 1.0, 1.0, 1.0, 1.0, 1.0, 0.0, 1.0, 0.0, 1.0, 1.0, 1.0, 1.0, 1.0, 0.0, 1.0, 0.0, 1.0, 1.0, 1.0, 1.0, 1.0, 1.0, 1.0, 1.0, 1.0, 0.0, 1.0, 0.0, 1.0, 1.0, 1.0, 0.0, 1.0, 0.0, 1.0, 1.0, 1.0, 1.0, 1.0, 1.0, 1.0, 1.0, 1.0, 1.0, 1.0, 1.0, 1.0, 1.0, 1.0, 1.0, 1.0, 1.0, 1.0, 1.0, 1.0, 1.0, 1.0, 0.0, 1.0, 0.0, 1.0, 1.0, 1.0, 1.0, 1.0, 1.0, 1.0, 1.0, 1.0, 0.0, 1.0, 0.0, 1.0, 0.0, 1.0, 0.0, 1.0, 0.0, 1.0, 0.0, 1.0, 0.0, 1.0, 0.0, 1.0, 0.0, 1.0, 0.0, 1.0, 0.0, 1.0, 0.0, 1.0, 0.0, 1.0, 0.0, 1.0, 0.0, 1.0, 0.0, 1.0, 1.0, 1.0, 0.0, 1.0, 0.0, 1.0, 0.03125, 1.0, 1.0, 1.0, 1.0, 1.0, 0.0, 1.0, 0.0, 1.0, 1.0, 1.0, 0.0, 1.0, 0.0, 1.0, 1.0, 1.0, 1.0, 1.0, 0.0, 1.0, 0.0, 1.0, 1.0, 1.0, 1.0, 1.0, 1.0, 1.0, 0.0, 0.0, 0.9688, 1.0, 0.9688, 1.0, 1.0, 1.0, 1.0, 1.0, 1.0, 1.0, 1.0, 1.0, 1.0, 1.0, 1.0, 1.0, 1.0, 1.0, 1.0, 1.0, 1.0, 1.0, 0.9688, 1.0, 0.9688, 1.0, 0.0, 1.0, 0.0, 1.0, 0.0, 1.0, 0.0, 0.0, 1.0, 0.0, 0.9983, 0.0, 0.001834, 0.0, 1.0, 0.0, 0.9995, 0.001142, 0.0005045, 0.001142, 0.0, 0.0, 0.0, 0.0, 0.0, 0.0, 0.0, 0.0, 0.0, 0.0, 0.0, 0.0, 0.0, 0.875, 0.0, 0.8819, 0.0, 0.001387, 0.0, 0.0, 0.5, 0.0, 0.5, 0.0, 0.5, 0.0, 0.5, 0.0, 0.9688, 0.75, 0.875, 0.0, 0.8891, 0.002678, 0.9721, 0.7481, 0.9688, 0.75, 0.875, 0.0, 0.875, 0.0, 0.9688, 0.75, 0.125, 0.0, 0.7812, 0.75, 0.7812, 0.75, 0.125, 0.0, 1.0, 0.875, 1.0, 1.0, 1.0, 1.0, 1.0, 0.875, 0.9995, 0.8729, 0.9995, 0.8729, 0.9995, 0.001142, 0.9995, 0.001142, 0.0005045, 0.001142, 0.0005045, 0.001142, 0.0005045, 0.8729, 0.0005045, 0.8729, 0.01562, 0.0, 0.01562, 0.0, 0.01562, 0.0, 0.01562, 0.0, 0.0, 0.0, 0.0, 0.0, 0.0, 1.0, 0.0, 1.0, 0.0, 0.875, 0.0, 0.875, 0.0, 0.0, 0.0, 0.0, 0.0, 0.08775, 0.0, 0.09375, 0.0, 0.0, 0.0, 0.0001322, 0.0, 1.0, 0.0, 0.875, 0.0, 0.875, 0.0, 1.0, 0.9995, 0.001142, 0.0005045, 0.001142, 0.0005045, 0.001142, 0.9995, 0.001142, 0.0, 1.0, 1.0, 1.0, 0.0, 1.0, 1.0, 1.0, 1.0, 0.0, 0.0, 0.0, 0.0, 0.0, 1.0, 0.0, 1.0, 0.0, 0.0, 0.0, 0.0, 1.0, 0.0, 1.0, 1.0, 1.0, 0.0, 1.0, 0.0, 1.0, 0.0, 1.0, 0.0, 1.0, 0.0, 1.0, 0.0, 1.0, 0.0, 1.0, 0.0, 1.0, 0.0, 1.0, 0.0, 1.0, 0.0, 0.0, 0.0, 0.0, 0.0, 0.0, 0.0, 0.0, 1.0, 0.0, 0.0, 0.0, 0.0, 0.0, 0.0, 0.0, 0.0, 1.0, 0.0, 1.0, 1.0, 1.0, 1.0, 1.0, 0.0, 1.0, 0.0, 1.0, 0.0, 0.0, 0.0, 0.0, 0.0, 0.0, 0.0, 0.0, 0.0, 1.0, 0.9688, 1.0, 0.0, 0.0, 0.0, 1.0, 0.0, 1.0])
me_plane_029.materials.append(mat_material_001)
me_plane_029.materials.append(mat_material_013)
me_plane_029.materials.append(mat_material_183)
me_plane_029.use_remesh_fix_poles = True
me_plane_029.use_remesh_preserve_attributes = False
me_plane_029.use_mirror_vertex_groups = False
me_plane_029.update()
me_plane_002 = bpy.data.meshes.new('Plane.002')
me_plane_002.from_pydata([(-0.2173, 0.08335, 0.03945), (0.4035, 0.08335, 0.03945), (-0.2177, 0.08335, -0.03711), (0.4032, 0.08335, -0.03711), (0.1365, 0.08335, 0.01945), (0.03257, 0.08335, 0.01945), (0.01194, 0.08335, 0.03945), (0.1571, 0.08335, 0.03945), (0.137, 0.09659, 0.01811), (0.1365, 0.09525, 0.01945), (0.03257, 0.09525, 0.01945), (0.03203, 0.09659, 0.01811), (0.01194, 0.09525, 0.03945), (0.01139, 0.09659, 0.03811), (0.1577, 0.09659, 0.03811), (0.1571, 0.09525, 0.03945), (-0.216, 0.09659, 0.03811), (-0.2173, 0.09525, 0.03945), (0.4035, 0.09525, 0.03945), (0.4021, 0.09659, 0.03811), (-0.2177, 0.09525, -0.03711), (-0.2163, 0.09659, -0.03577), (0.4018, 0.09659, -0.03577), (0.4032, 0.09525, -0.03711), (-0.2165, 0.08315, -0.03692), (0.4012, -0.3388, -0.03692), (-0.2165, -0.3388, 0.02837), (-0.2165, -0.3388, -0.03692), (0.4012, 0.08315, -0.03692), (-0.2165, 0.08315, 0.02633), (0.4012, -0.3388, 0.02633), (0.4012, 0.08315, 0.02633)], [], [(1, 18, 23, 3), (7, 4, 9, 15), (5, 6, 12, 10), (5, 10, 9, 4), (21, 20, 23, 22), (2, 3, 23, 20), (15, 14, 19, 18), (18, 19, 22, 23), (13, 16, 21, 22, 19, 14, 8, 11), (17, 16, 13, 12), (10, 12, 13, 11), (15, 9, 8, 14), (16, 17, 20, 21), (9, 10, 11, 8), (0, 2, 20, 17), (1, 7, 15, 18), (26, 30, 25, 27), (0, 17, 12, 6), (29, 26, 27, 24), (25, 30, 31, 28), (24, 27, 25, 28), (5, 4, 7, 1, 3, 2, 0, 6)])
me_plane_002.polygons.foreach_set('material_index', [0, 0, 0, 0, 0, 0, 0, 0, 0, 0, 0, 0, 0, 0, 0, 0, 2, 0, 2, 2, 2, 0])
_uv = me_plane_002.uv_layers.new(name='UVMap')
_uv.uv.foreach_set('vector', [0.5163, 0.0, 0.5163, 0.0, 0.5163, 0.0, 0.5163, 0.0, 0.7028, 0.0, 0.7185, 0.0, 0.7185, 0.0, 0.7028, 0.0, 0.7971, 0.0, 0.8128, 0.0, 0.8128, 0.0, 0.7971, 0.0, 0.7971, 0.0, 0.7971, 0.0, 0.7185, 0.0, 0.7185, 0.0, 0.9829, 0.0, 0.9838, 0.0, 0.5163, 0.0, 0.5173, 0.0, 0.9838, 0.0, 0.5163, 0.0, 0.5163, 0.0, 0.9838, 0.0, 0.7028, 0.0, 0.7024, 0.0, 0.5173, 0.0, 0.5163, 0.0, 0.5163, 0.0, 0.5173, 0.0, 0.5173, 0.0, 0.5163, 0.0, 0.8132, 0.0, 0.9829, 0.0, 0.9829, 0.0, 0.5173, 0.0, 0.5173, 0.0, 0.7024, 0.0, 0.718, 0.0, 0.7975, 0.0, 0.9838, 0.0, 0.9829, 0.0, 0.8132, 0.0, 0.8128, 0.0, 0.7971, 0.0, 0.8128, 0.0, 0.8132, 0.0, 0.7975, 0.0, 0.7028, 0.0, 0.7185, 0.0, 0.718, 0.0, 0.7024, 0.0, 0.9829, 0.0, 0.9838, 0.0, 0.9838, 0.0, 0.9829, 0.0, 0.7185, 0.0, 0.7971, 0.0, 0.7975, 0.0, 0.718, 0.0, 0.9838, 0.0, 0.9838, 0.0, 0.9838, 0.0, 0.9838, 0.0, 0.5163, 0.0, 0.7028, 0.0, 0.7028, 0.0, 0.5163, 0.0, 0.0, 0.0, 1.0, 0.0, 1.0, 0.0, 0.0, 0.0, 0.9838, 0.0, 0.9838, 0.0, 0.8128, 0.0, 0.8128, 0.0, 0.0, 0.0, 0.0, 0.0, 0.0, 0.0, 0.0, 0.0, 1.0, 0.0, 1.0, 0.0, 1.0, 0.0, 1.0, 0.0, 0.0, 0.0, 0.0, 0.0, 1.0, 0.0, 1.0, 0.0, 0.7971, 0.0, 0.7185, 0.0, 0.7028, 0.0, 0.5163, 0.0, 0.5163, 0.0, 0.9838, 0.0, 0.9838, 0.0, 0.8128, 0.0])
me_plane_002.materials.append(mat_material_001)
me_plane_002.materials.append(mat_material_013)
me_plane_002.materials.append(mat_material_183)
me_plane_002.materials.append(None)
me_plane_002.materials.append(None)
me_plane_002.use_remesh_fix_poles = True
me_plane_002.use_remesh_preserve_attributes = False
me_plane_002.use_mirror_vertex_groups = False
me_plane_002.update()
me_plane_001 = bpy.data.meshes.new('Plane.001')
me_plane_001.from_pydata([(-0.2246, 0.08335, 0.03945), (0.4186, 0.08335, 0.03945), (-0.2249, 0.08335, -0.03711), (0.4183, 0.08335, -0.03711), (0.1365, 0.08335, 0.01945), (0.03257, 0.08335, 0.01945), (0.01194, 0.08335, 0.03945), (0.1571, 0.08335, 0.03945), (0.137, 0.09659, 0.01811), (0.1365, 0.09525, 0.01945), (0.03257, 0.09525, 0.01945), (0.03203, 0.09659, 0.01811), (0.01194, 0.09525, 0.03945), (0.01139, 0.09659, 0.03811), (0.1577, 0.09659, 0.03811), (0.1571, 0.09525, 0.03945), (-0.2233, 0.09659, 0.03811), (-0.2246, 0.09525, 0.03945), (0.4186, 0.09525, 0.03945), (0.4172, 0.09659, 0.03811), (-0.2249, 0.09525, -0.03711), (-0.2236, 0.09659, -0.03577), (0.4169, 0.09659, -0.03577), (0.4183, 0.09525, -0.03711), (-0.2238, 0.08315, -0.03692), (0.4163, -0.3388, -0.03692), (-0.2238, -0.3388, 0.02837), (-0.2238, -0.3388, -0.03692), (0.4163, 0.08315, -0.03692), (-0.2238, 0.08315, 0.02633), (0.4163, -0.3388, 0.02633), (0.4163, 0.08315, 0.02633)], [], [(1, 18, 23, 3), (7, 4, 9, 15), (5, 6, 12, 10), (5, 10, 9, 4), (21, 20, 23, 22), (2, 3, 23, 20), (15, 14, 19, 18), (18, 19, 22, 23), (13, 16, 21, 22, 19, 14, 8, 11), (17, 16, 13, 12), (10, 12, 13, 11), (15, 9, 8, 14), (16, 17, 20, 21), (9, 10, 11, 8), (0, 2, 20, 17), (1, 7, 15, 18), (26, 30, 25, 27), (0, 17, 12, 6), (29, 26, 27, 24), (25, 30, 31, 28), (24, 27, 25, 28), (5, 4, 7, 1, 3, 2, 0, 6)])
me_plane_001.polygons.foreach_set('material_index', [0, 0, 0, 0, 0, 0, 0, 0, 0, 0, 0, 0, 0, 0, 0, 0, 2, 0, 2, 2, 2, 0])
_uv = me_plane_001.uv_layers.new(name='UVMap')
_uv.uv.foreach_set('vector', [0.5163, 0.0, 0.5163, 0.0, 0.5163, 0.0, 0.5163, 0.0, 0.7028, 0.0, 0.7185, 0.0, 0.7185, 0.0, 0.7028, 0.0, 0.7971, 0.0, 0.8128, 0.0, 0.8128, 0.0, 0.7971, 0.0, 0.7971, 0.0, 0.7971, 0.0, 0.7185, 0.0, 0.7185, 0.0, 0.9829, 0.0, 0.9838, 0.0, 0.5163, 0.0, 0.5173, 0.0, 0.9838, 0.0, 0.5163, 0.0, 0.5163, 0.0, 0.9838, 0.0, 0.7028, 0.0, 0.7024, 0.0, 0.5173, 0.0, 0.5163, 0.0, 0.5163, 0.0, 0.5173, 0.0, 0.5173, 0.0, 0.5163, 0.0, 0.8132, 0.0, 0.9829, 0.0, 0.9829, 0.0, 0.5173, 0.0, 0.5173, 0.0, 0.7024, 0.0, 0.718, 0.0, 0.7975, 0.0, 0.9838, 0.0, 0.9829, 0.0, 0.8132, 0.0, 0.8128, 0.0, 0.7971, 0.0, 0.8128, 0.0, 0.8132, 0.0, 0.7975, 0.0, 0.7028, 0.0, 0.7185, 0.0, 0.718, 0.0, 0.7024, 0.0, 0.9829, 0.0, 0.9838, 0.0, 0.9838, 0.0, 0.9829, 0.0, 0.7185, 0.0, 0.7971, 0.0, 0.7975, 0.0, 0.718, 0.0, 0.9838, 0.0, 0.9838, 0.0, 0.9838, 0.0, 0.9838, 0.0, 0.5163, 0.0, 0.7028, 0.0, 0.7028, 0.0, 0.5163, 0.0, 0.0, 0.0, 1.0, 0.0, 1.0, 0.0, 0.0, 0.0, 0.9838, 0.0, 0.9838, 0.0, 0.8128, 0.0, 0.8128, 0.0, 0.0, 0.0, 0.0, 0.0, 0.0, 0.0, 0.0, 0.0, 1.0, 0.0, 1.0, 0.0, 1.0, 0.0, 1.0, 0.0, 0.0, 0.0, 0.0, 0.0, 1.0, 0.0, 1.0, 0.0, 0.7971, 0.0, 0.7185, 0.0, 0.7028, 0.0, 0.5163, 0.0, 0.5163, 0.0, 0.9838, 0.0, 0.9838, 0.0, 0.8128, 0.0])
me_plane_001.materials.append(mat_material_001)
me_plane_001.materials.append(mat_material_013)
me_plane_001.materials.append(mat_material_183)
me_plane_001.materials.append(None)
me_plane_001.materials.append(None)
me_plane_001.use_remesh_fix_poles = True
me_plane_001.use_remesh_preserve_attributes = False
me_plane_001.use_mirror_vertex_groups = False
me_plane_001.update()

# ---- objects
ob_desk = bpy.data.objects.new('Desk', me_plane_029)
ob_deskright = bpy.data.objects.new('Deskright', me_plane_002)
ob_deskleft = bpy.data.objects.new('DeskLeft', me_plane_001)

# ---- transforms, parenting, visibility, modifiers, constraints
ob_desk.location = (-1.04, -14.61, 2.362)
ob_desk.scale = (3.002, 3.002, 3.002)
ob_desk.lineart.crease_threshold = 0.0
ob_deskright.location = (-2.399, -13.77, 3.971)
ob_deskright.scale = (3.002, 3.002, 3.002)
ob_deskright.lineart.crease_threshold = 0.0
ob_deskleft.location = (-0.4495, -13.77, 3.971)
ob_deskleft.scale = (3.002, 3.002, 3.002)
ob_deskleft.lineart.crease_threshold = 0.0

# ---- collection membership
col_collection.objects.link(ob_desk)
col_collection.objects.link(ob_deskright)
col_collection.objects.link(ob_deskleft)

# ---- scene / render settings (as saved in the file)
scene.frame_start = 1; scene.frame_end = 250; scene.frame_set(0)
scene.render.engine = 'BLENDER_EEVEE_NEXT'
scene.cycles.use_denoising = False
scene.cycles.samples = 1000
scene.cycles.sampling_pattern = 'TABULATED_SOBOL'
scene.cycles.use_adaptive_sampling = False
scene.cycles.use_light_tree = False
scene.view_settings.view_transform = 'Filmic'
bpy.context.view_layer.update()

# ---- added for rendering (the .blend has no active camera and no usable light): camera, sun
cam_auto = bpy.data.cameras.new('AutoCamera')
cam_auto.lens = 50.0
cam_auto.sensor_width = 36.0
cam_auto.clip_end = 1000.0
ob_auto_camera = bpy.data.objects.new('AutoCamera', cam_auto)
scene.collection.objects.link(ob_auto_camera)
ob_auto_camera.location = (3.42039, -19.8456, 6.65332)
ob_auto_camera.rotation_euler = (1.09748, -7.21219e-08, 0.694738)
scene.camera = ob_auto_camera
light_auto_sun = bpy.data.lights.new('AutoSun', 'SUN')
light_auto_sun.energy = 3.0
light_auto_sun.angle = 0.0523599
ob_auto_sun = bpy.data.objects.new('AutoSun', light_auto_sun)
scene.collection.objects.link(ob_auto_sun)
ob_auto_sun.rotation_euler = (0.872665, 0.174533, 0.523599)
bpy.context.view_layer.update()
